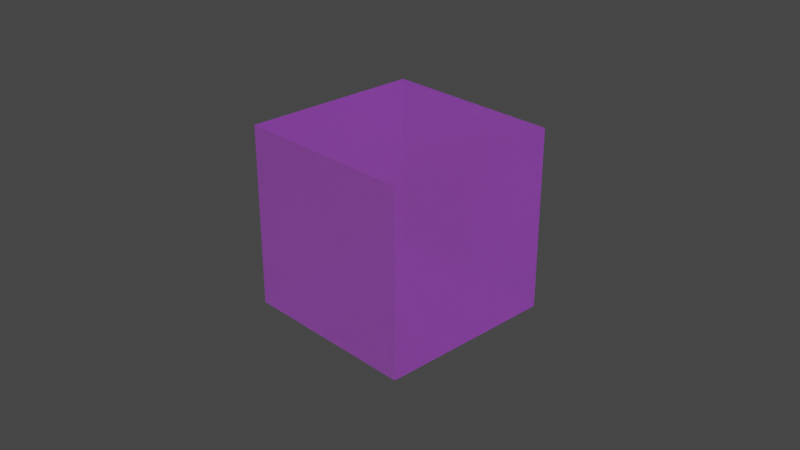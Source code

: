 # Source: 01_factors.blend  (saved by Blender 3.4.6; exported with 4.5.12 LTS)
import bpy
from mathutils import Matrix  # noqa: F401  (used for matrix-valued properties, if any)

bpy.ops.wm.read_factory_settings(use_empty=True)
scene = bpy.context.scene
scene.name = 'Scene'

# ---- collections
col_collection = bpy.data.collections.new('Collection'); scene.collection.children.link(col_collection)

# ---- images (referenced by path relative to the original .blend; pixels are not part of the script)
import os
ASSET_DIR = os.environ.get("B2B_ASSET_DIR", "")  # directory of the original .blend (textures are referenced by path, not embedded)
HERE = os.path.dirname(os.path.abspath(__file__))  # packed textures are extracted next to this script under _unpacked/

def load_image(name, relpath, width, height, colorspace="sRGB"):
    """Load a texture the original file referenced (path relative to the .blend, or extracted next to this script)."""
    p = next((c for c in (os.path.join(HERE, relpath), os.path.join(ASSET_DIR, relpath)) if relpath and os.path.exists(c)), "")
    if p:
        img = bpy.data.images.load(p, check_existing=True)
        img.name = name
    else:  # same state as the original file: an image datablock whose file is absent (Cycles renders it pink)
        img = bpy.data.images.new(name, width, height)
        img.source = "FILE"
        img.filepath = "//" + (relpath or name)
    img.colorspace_settings.name = colorspace
    return img
img_untitled_001 = load_image('Untitled.001', '', 1024, 1024, 'sRGB')
img_untitled_009 = load_image('Untitled.009', '', 1024, 1024, 'sRGB')
img_untitled_004 = load_image('Untitled.004', '', 1024, 1024, 'sRGB')
img_untitled_005 = load_image('Untitled.005', '', 1024, 1024, 'sRGB')
img_untitled = load_image('Untitled', '', 1024, 1024, 'sRGB')
img_untitled_002 = load_image('Untitled.002', '', 1024, 1024, 'sRGB')
img_untitled_008 = load_image('Untitled.008', '', 1024, 1024, 'sRGB')
img_untitled_006 = load_image('Untitled.006', '', 1024, 1024, 'sRGB')
img_untitled_007 = load_image('Untitled.007', '', 1024, 1024, 'sRGB')
img_untitled_003 = load_image('Untitled.003', '', 1024, 1024, 'sRGB')

# ---- materials (node trees are filled in below, after node groups)
mat_material = bpy.data.materials.new('Material')
mat_material.alpha_threshold = 0.0
mat_material.roughness = 0.5
mat_material.line_color = (0.0, 0.0, 0.0, 1.0)

# ---- node groups
ng_gltf_material_output = bpy.data.node_groups.new('glTF Material Output', 'ShaderNodeTree')
_s = ng_gltf_material_output.interface.new_socket(name='Occlusion', in_out='INPUT', socket_type='NodeSocketFloat')
_s = ng_gltf_material_output.interface.new_socket(name='Thickness', in_out='INPUT', socket_type='NodeSocketFloat')
_s = ng_gltf_material_output.interface.new_socket(name='Specular', in_out='INPUT', socket_type='NodeSocketFloat')
_s.default_value = 1.0
_s = ng_gltf_material_output.interface.new_socket(name='Specular Color', in_out='INPUT', socket_type='NodeSocketColor')
_s.default_value = (1.0, 1.0, 1.0, 1.0)
_N = ng_gltf_material_output.nodes; _L = ng_gltf_material_output.links
n0 = _N.new('NodeGroupOutput'); n0.name = 'Group Output'; n0.location = (0, 0)
n1 = _N.new('NodeGroupInput'); n1.name = 'Group Input'; n1.location = (-200, 0)
n0.is_active_output = True

# ---- material node trees
mat_material.use_nodes = True; mat_material.node_tree.nodes.clear()
_N = mat_material.node_tree.nodes; _L = mat_material.node_tree.links
n0 = _N.new('NodeFrame'); n0.name = 'Frame.001'; n0.location = (-966, -928)
n0.width = 955
n1 = _N.new('NodeFrame'); n1.name = 'Frame.003'; n1.location = (-843, -225)
n1.width = 786
n2 = _N.new('NodeFrame'); n2.name = 'Frame.006'; n2.location = (-637, 1497)
n2.width = 787
n3 = _N.new('NodeFrame'); n3.name = 'Frame.005'; n3.location = (-859, 719)
n3.width = 658
n4 = _N.new('NodeFrame'); n4.name = 'Frame.004'; n4.location = (-943, 210)
n4.width = 751
n5 = _N.new('NodeFrame'); n5.name = 'Frame.007'; n5.location = (-590, -1650)
n5.width = 740
n6 = _N.new('NodeFrame'); n6.name = 'Frame'; n6.location = (-510, -2015)
n6.width = 576
n7 = _N.new('NodeFrame'); n7.name = 'Frame.002'; n7.location = (-791, -550)
n7.width = 586
n8 = _N.new('ShaderNodeBsdfPrincipled'); n8.name = 'Principled BSDF'; n8.location = (249, 300)
n8.distribution = 'GGX'
n8.subsurface_method = 'RANDOM_WALK_SKIN'
n8.inputs[3].default_value = 1.45
n8.inputs[21].default_value = 1.2
n8.inputs[28].default_value = 1.0
n9 = _N.new('ShaderNodeGroup'); n9.name = 'Group'; n9.location = (448, -1254)
n9.node_tree = ng_gltf_material_output
n10 = _N.new('ShaderNodeMath'); n10.name = 'Math.005'; n10.location = (775, -223)
n10.operation = 'MULTIPLY'
n10.inputs[1].default_value = 0.2
n11 = _N.new('ShaderNodeTexImage'); n11.name = 'Image Texture.001'; n11.location = (30, -238)
n11.image = img_untitled_001
n12 = _N.new('ShaderNodeTexImage'); n12.name = 'Image Texture.008'; n12.location = (30, -70)
n12.image = img_untitled_009
n13 = _N.new('ShaderNodeMath'); n13.name = 'Math.008'; n13.location = (616, -30)
n13.operation = 'MULTIPLY'
n13.inputs[1].default_value = 0.36
n14 = _N.new('ShaderNodeSeparateColor'); n14.name = 'Separate Color.002'; n14.location = (374, -55)
n15 = _N.new('ShaderNodeBsdfSheen'); n15.name = 'Velvet BSDF'; n15.location = (617, -594)
n15.distribution = 'ASHIKHMIN'
n16 = _N.new('ShaderNodeMix'); n16.name = 'Mix.008'; n16.location = (377, -61)
n16.data_type = 'RGBA'
n16.blend_type = 'MULTIPLY'
n16.inputs[0].default_value = 1.0
n16.inputs[7].default_value = (0.1, 0.2, 0.3, 1.0)
n17 = _N.new('ShaderNodeTexImage'); n17.name = 'Image Texture.004'; n17.location = (41, -30)
n17.image = img_untitled_004
n18 = _N.new('ShaderNodeTexImage'); n18.name = 'Image Texture.005'; n18.location = (30, -362)
n18.image = img_untitled_005
n19 = _N.new('ShaderNodeMath'); n19.name = 'Math'; n19.location = (392, -500)
n19.operation = 'MULTIPLY'
n20 = _N.new('ShaderNodeMath'); n20.name = 'Math.001'; n20.location = (477, -296)
n20.operation = 'MULTIPLY'
n20.inputs[1].default_value = 0.123
n21 = _N.new('ShaderNodeMix'); n21.name = 'Mix'; n21.location = (488, -30)
n21.data_type = 'RGBA'
n21.blend_type = 'MULTIPLY'
n21.inputs[0].default_value = 1.0
n21.inputs[7].default_value = (0.5, 0.6, 0.7, 1.0)
n22 = _N.new('ShaderNodeTexImage'); n22.name = 'Image Texture'; n22.location = (30, -67)
n22.image = img_untitled
n23 = _N.new('ShaderNodeMath'); n23.name = 'Math.003'; n23.location = (575, -225)
n23.operation = 'MULTIPLY'
n23.inputs[1].default_value = 0.345
n24 = _N.new('ShaderNodeSeparateColor'); n24.name = 'Separate Color'; n24.location = (356, -44)
n25 = _N.new('ShaderNodeMath'); n25.name = 'Math.002'; n25.location = (581, -30)
n25.operation = 'MULTIPLY'
n25.inputs[1].default_value = 0.234
n26 = _N.new('ShaderNodeTexImage'); n26.name = 'Image Texture.002'; n26.location = (30, -74)
n26.image = img_untitled_002
n27 = _N.new('ShaderNodeOutputMaterial'); n27.name = 'Material Output'; n27.location = (1057, 328)
n28 = _N.new('ShaderNodeAddShader'); n28.name = 'Add Shader'; n28.location = (617, 358)
n29 = _N.new('ShaderNodeAddShader'); n29.name = 'Add Shader.001'; n29.location = (837, 327)
n30 = _N.new('ShaderNodeVolumeAbsorption'); n30.name = 'Volume Absorption'; n30.location = (616, 212)
n31 = _N.new('ShaderNodeMath'); n31.name = 'Math.009'; n31.location = (570, -30)
n31.operation = 'MULTIPLY'
n31.inputs[1].default_value = 0.9
n32 = _N.new('ShaderNodeTexImage'); n32.name = 'Image Texture.009'; n32.location = (30, -66)
n32.image = img_untitled_008
n33 = _N.new('ShaderNodeSeparateColor'); n33.name = 'Separate Color.003'; n33.location = (365, -70)
n34 = _N.new('ShaderNodeTexImage'); n34.name = 'Image Texture.006'; n34.location = (30, -57)
n34.image = img_untitled_006
n35 = _N.new('ShaderNodeMath'); n35.name = 'Math.007'; n35.location = (402, -30)
n35.operation = 'MULTIPLY'
n35.inputs[1].default_value = 0.25
n36 = _N.new('ShaderNodeMix'); n36.name = 'Mix.006'; n36.location = (406, -249)
n36.data_type = 'RGBA'
n36.blend_type = 'MULTIPLY'
n36.inputs[0].default_value = 1.0
n36.inputs[7].default_value = (0.7, 0.6, 0.5, 1.0)
n37 = _N.new('ShaderNodeTexImage'); n37.name = 'Image Texture.007'; n37.location = (43, -376)
n37.image = img_untitled_007
n38 = _N.new('ShaderNodeMath'); n38.name = 'Math.006'; n38.location = (785, -30)
n38.operation = 'MULTIPLY'
n38.inputs[1].default_value = 0.3
n39 = _N.new('ShaderNodeSeparateColor'); n39.name = 'Separate Color.001'; n39.location = (452, -387)
n40 = _N.new('ShaderNodeTexImage'); n40.name = 'Image Texture.003'; n40.location = (30, -61)
n40.image = img_untitled_003
n41 = _N.new('ShaderNodeMix'); n41.name = 'Mix.005'; n41.location = (416, -30)
n41.data_type = 'RGBA'
n41.blend_type = 'MULTIPLY'
n41.inputs[0].default_value = 1.0
n41.inputs[7].default_value = (0.4, 0.5, 0.6, 1.0)
n10.parent = n0
n11.parent = n0
n12.parent = n1
n13.parent = n1
n14.parent = n1
n15.parent = n2
n16.parent = n2
n17.parent = n2
n18.parent = n2
n19.parent = n2
n20.parent = n3
n21.parent = n3
n22.parent = n3
n23.parent = n4
n24.parent = n4
n25.parent = n4
n26.parent = n4
n31.parent = n5
n32.parent = n5
n33.parent = n5
n34.parent = n6
n35.parent = n6
n36.parent = n6
n37.parent = n6
n38.parent = n0
n39.parent = n0
n40.parent = n7
n41.parent = n7
_L.new(n29.outputs[0], n27.inputs[0])
_L.new(n22.outputs[0], n21.inputs[6])
_L.new(n21.outputs[2], n8.inputs[0])
_L.new(n39.outputs[0], n9.inputs[0])
_L.new(n20.outputs[0], n8.inputs[4])
_L.new(n25.outputs[0], n8.inputs[19])
_L.new(n26.outputs[0], n24.inputs[0])
_L.new(n23.outputs[0], n8.inputs[20])
_L.new(n41.outputs[2], n8.inputs[27])
_L.new(n40.outputs[0], n41.inputs[6])
_L.new(n11.outputs[0], n39.inputs[0])
_L.new(n38.outputs[0], n8.inputs[2])
_L.new(n10.outputs[0], n8.inputs[1])
_L.new(n8.outputs[0], n28.inputs[1])
_L.new(n15.outputs[0], n28.inputs[0])
_L.new(n16.outputs[2], n15.inputs[0])
_L.new(n17.outputs[0], n16.inputs[6])
_L.new(n19.outputs[0], n15.inputs[1])
_L.new(n18.outputs[1], n19.inputs[0])
_L.new(n22.outputs[1], n20.inputs[0])
_L.new(n24.outputs[0], n25.inputs[0])
_L.new(n24.outputs[1], n23.inputs[0])
_L.new(n39.outputs[2], n10.inputs[0])
_L.new(n39.outputs[1], n38.inputs[0])
_L.new(n35.outputs[0], n9.inputs[2])
_L.new(n34.outputs[1], n35.inputs[0])
_L.new(n36.outputs[2], n9.inputs[3])
_L.new(n37.outputs[0], n36.inputs[6])
_L.new(n12.outputs[0], n14.inputs[0])
_L.new(n14.outputs[0], n13.inputs[0])
_L.new(n13.outputs[0], n8.inputs[18])
_L.new(n28.outputs[0], n29.inputs[0])
_L.new(n30.outputs[0], n29.inputs[1])
_L.new(n31.outputs[0], n9.inputs[1])
_L.new(n32.outputs[0], n33.inputs[0])
_L.new(n33.outputs[1], n31.inputs[0])
n27.is_active_output = True

# ---- world
world_world = bpy.data.worlds.new('World'); scene.world = world_world
world_world.use_nodes = True; world_world.node_tree.nodes.clear()
_N = world_world.node_tree.nodes; _L = world_world.node_tree.links
n0 = _N.new('ShaderNodeOutputWorld'); n0.name = 'World Output'; n0.location = (300, 300)
n1 = _N.new('ShaderNodeBackground'); n1.name = 'Background'; n1.location = (10, 300)
n1.inputs[0].default_value = (0.05088, 0.05088, 0.05088, 1.0)
_L.new(n1.outputs[0], n0.inputs[0])
n0.is_active_output = True
world_world.color = (0.05088, 0.05088, 0.05088)
world_world.use_sun_shadow = False
world_world.sun_shadow_jitter_overblur = 0.0

# ---- cameras
cam_camera = bpy.data.cameras.new('Camera')
cam_camera.clip_end = 100.0
cam_camera.ortho_scale = 7.314

# ---- lights
light_light = bpy.data.lights.new('Light', 'POINT')
light_light.transmission_factor = 0.0
light_light.energy = 1000.0
light_light.shadow_soft_size = 0.1
light_light.shadow_maximum_resolution = 0.006
light_light.use_absolute_resolution = True

# ---- meshes
me_cube = bpy.data.meshes.new('Cube')
me_cube.from_pydata([(1.0, 1.0, 1.0), (1.0, 1.0, -1.0), (1.0, -1.0, 1.0), (1.0, -1.0, -1.0), (-1.0, 1.0, 1.0), (-1.0, 1.0, -1.0), (-1.0, -1.0, 1.0), (-1.0, -1.0, -1.0)], [], [(0, 4, 6, 2), (3, 2, 6, 7), (7, 6, 4, 5), (5, 1, 3, 7), (1, 0, 2, 3), (5, 4, 0, 1)])
_uv = me_cube.uv_layers.new(name='UVMap')
_uv.uv.foreach_set('vector', [0.625, 0.5, 0.875, 0.5, 0.875, 0.75, 0.625, 0.75, 0.375, 0.75, 0.625, 0.75, 0.625, 1.0, 0.375, 1.0, 0.375, 0.0, 0.625, 0.0, 0.625, 0.25, 0.375, 0.25, 0.125, 0.5, 0.375, 0.5, 0.375, 0.75, 0.125, 0.75, 0.375, 0.5, 0.625, 0.5, 0.625, 0.75, 0.375, 0.75, 0.375, 0.25, 0.625, 0.25, 0.625, 0.5, 0.375, 0.5])
me_cube.materials.append(mat_material)
me_cube.use_mirror_vertex_groups = False
me_cube.update()

# ---- objects
ob_cube = bpy.data.objects.new('Cube', me_cube)
ob_light = bpy.data.objects.new('Light', light_light)
ob_camera = bpy.data.objects.new('Camera', cam_camera)

# ---- transforms, parenting, visibility, modifiers, constraints
ob_cube.location = (0.0, 0.0, 0.0)
ob_cube.lock_rotations_4d = False
ob_cube.empty_display_type = 'ARROWS'
ob_cube.lineart.crease_threshold = 0.0
ob_light.location = (4.076, 1.005, 5.904)
ob_light.rotation_euler = (0.6503, 0.05522, 1.866)
ob_light.lock_rotations_4d = False
ob_light.empty_display_type = 'ARROWS'
ob_light.color = (0.0, 0.0, 0.0, 0.0)
ob_light.lineart.crease_threshold = 0.0
ob_camera.location = (7.359, -6.926, 4.958)
ob_camera.rotation_euler = (1.109, 0.0, 0.8149)
ob_camera.lock_rotations_4d = False
ob_camera.empty_display_type = 'ARROWS'
ob_camera.color = (0.0, 0.0, 0.0, 0.0)
ob_camera.display_type = 'WIRE'
ob_camera.lineart.crease_threshold = 0.0

# ---- collection membership
col_collection.objects.link(ob_cube)
col_collection.objects.link(ob_light)
col_collection.objects.link(ob_camera)

# ---- scene / render settings (as saved in the file)
scene.camera = ob_camera
scene.frame_start = 1; scene.frame_end = 250; scene.frame_set(1)
scene.render.engine = 'CYCLES'
scene.cycles.sampling_pattern = 'TABULATED_SOBOL'
scene.cycles.use_light_tree = False
scene.view_settings.view_transform = 'Filmic'
bpy.context.view_layer.update()
